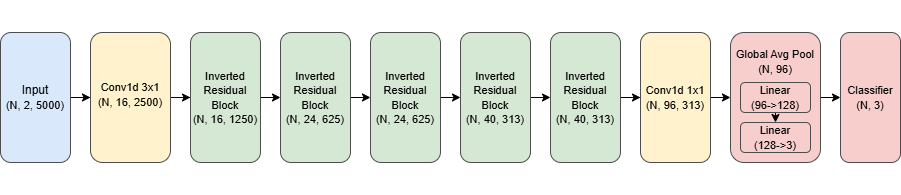

The diagram above was exported from draw.io. Its source (the exported page's mxGraphModel, read from the mxfile embedded in the PNG):
<mxGraphModel dx="2398" dy="657" grid="1" gridSize="10" guides="1" tooltips="1" connect="1" arrows="1" fold="1" page="1" pageScale="1" pageWidth="1250" pageHeight="1100" math="0" shadow="0">
  <root>
    <mxCell id="0" />
    <mxCell id="1" parent="0" />
    <mxCell id="-Z8G_iSJY6ODpvol6qmf-3" edge="1" parent="1" source="-Z8G_iSJY6ODpvol6qmf-1" style="edgeStyle=orthogonalEdgeStyle;rounded=0;orthogonalLoop=1;jettySize=auto;html=1;exitX=1;exitY=0.5;exitDx=0;exitDy=0;" target="-Z8G_iSJY6ODpvol6qmf-2">
      <mxGeometry relative="1" as="geometry" />
    </mxCell>
    <mxCell id="-Z8G_iSJY6ODpvol6qmf-1" parent="1" style="rounded=1;whiteSpace=wrap;html=1;fillColor=#dae8fc;strokeColor=light-dark(#4D4D4D,#6A6A6A);strokeWidth=1;" value="Input&lt;div&gt;&lt;font style=&quot;font-size: 11px;&quot;&gt;(N, 2, 5000)&lt;/font&gt;&lt;/div&gt;" vertex="1">
      <mxGeometry height="130" width="70" x="-1220" y="330" as="geometry" />
    </mxCell>
    <mxCell id="-Z8G_iSJY6ODpvol6qmf-5" edge="1" parent="1" source="-Z8G_iSJY6ODpvol6qmf-2" style="edgeStyle=orthogonalEdgeStyle;rounded=0;orthogonalLoop=1;jettySize=auto;html=1;entryX=0;entryY=0.5;entryDx=0;entryDy=0;" target="-Z8G_iSJY6ODpvol6qmf-4">
      <mxGeometry relative="1" as="geometry" />
    </mxCell>
    <mxCell id="-Z8G_iSJY6ODpvol6qmf-2" parent="1" style="rounded=1;whiteSpace=wrap;html=1;fillColor=#fff2cc;strokeColor=#4D4D4D;strokeWidth=1;" value="&lt;div&gt;&lt;font style=&quot;font-size: 11px;&quot;&gt;&lt;br&gt;&lt;/font&gt;&lt;/div&gt;&lt;font style=&quot;font-size: 11px;&quot;&gt;&lt;div&gt;&lt;font style=&quot;font-size: 11px;&quot;&gt;&lt;br&gt;&lt;/font&gt;&lt;/div&gt;&lt;div&gt;&lt;font style=&quot;font-size: 11px;&quot;&gt;&lt;br&gt;&lt;/font&gt;&lt;/div&gt;&lt;div&gt;&lt;font style=&quot;font-size: 11px;&quot;&gt;&lt;br&gt;&lt;/font&gt;&lt;/div&gt;&lt;div&gt;&lt;font style=&quot;font-size: 11px;&quot;&gt;&lt;br&gt;&lt;/font&gt;&lt;/div&gt;&lt;div&gt;&lt;font style=&quot;font-size: 11px;&quot;&gt;&lt;br&gt;&lt;/font&gt;&lt;/div&gt;Conv1d 3x1&lt;/font&gt;&lt;div&gt;&lt;font style=&quot;font-size: 11px;&quot;&gt;(N, 16, 2500)&lt;/font&gt;&lt;/div&gt;&lt;div&gt;&lt;br&gt;&lt;/div&gt;&lt;div&gt;&lt;br&gt;&lt;/div&gt;&lt;div&gt;&lt;br&gt;&lt;/div&gt;&lt;div&gt;&lt;font style=&quot;font-size: 11px;&quot;&gt;&lt;br&gt;&lt;/font&gt;&lt;/div&gt;&lt;div&gt;&lt;font style=&quot;font-size: 11px;&quot;&gt;&lt;br&gt;&lt;/font&gt;&lt;/div&gt;&lt;div&gt;&lt;br&gt;&lt;/div&gt;" vertex="1">
      <mxGeometry height="130" width="80" x="-1130" y="330" as="geometry" />
    </mxCell>
    <mxCell id="-Z8G_iSJY6ODpvol6qmf-7" edge="1" parent="1" source="-Z8G_iSJY6ODpvol6qmf-4" style="edgeStyle=orthogonalEdgeStyle;rounded=0;orthogonalLoop=1;jettySize=auto;html=1;exitX=1;exitY=0.5;exitDx=0;exitDy=0;entryX=0;entryY=0.5;entryDx=0;entryDy=0;" target="-Z8G_iSJY6ODpvol6qmf-6">
      <mxGeometry relative="1" as="geometry" />
    </mxCell>
    <mxCell id="-Z8G_iSJY6ODpvol6qmf-4" parent="1" style="rounded=1;whiteSpace=wrap;html=1;fillColor=#d5e8d4;strokeColor=#4D4D4D;strokeWidth=1;" value="&lt;span style=&quot;font-size: 11px;&quot;&gt;Inverted&lt;/span&gt;&lt;div&gt;&lt;span style=&quot;font-size: 11px;&quot;&gt;Residual&lt;/span&gt;&lt;/div&gt;&lt;div&gt;&lt;span style=&quot;font-size: 11px;&quot;&gt;Block&lt;br&gt;&lt;/span&gt;&lt;div&gt;&lt;font style=&quot;font-size: 11px;&quot;&gt;(N, 16, 1250)&lt;/font&gt;&lt;/div&gt;&lt;/div&gt;" vertex="1">
      <mxGeometry height="130" width="70" x="-1030" y="330" as="geometry" />
    </mxCell>
    <mxCell id="-Z8G_iSJY6ODpvol6qmf-9" edge="1" parent="1" source="-Z8G_iSJY6ODpvol6qmf-6" style="edgeStyle=orthogonalEdgeStyle;rounded=0;orthogonalLoop=1;jettySize=auto;html=1;exitX=1;exitY=0.5;exitDx=0;exitDy=0;entryX=0;entryY=0.5;entryDx=0;entryDy=0;" target="-Z8G_iSJY6ODpvol6qmf-8">
      <mxGeometry relative="1" as="geometry" />
    </mxCell>
    <mxCell id="-Z8G_iSJY6ODpvol6qmf-6" parent="1" style="rounded=1;whiteSpace=wrap;html=1;fillColor=#d5e8d4;strokeColor=#4D4D4D;strokeWidth=1;" value="&lt;span style=&quot;font-size: 11px;&quot;&gt;Inverted&lt;/span&gt;&lt;div&gt;&lt;span style=&quot;font-size: 11px;&quot;&gt;Residual&lt;/span&gt;&lt;/div&gt;&lt;div&gt;&lt;span style=&quot;font-size: 11px;&quot;&gt;Block&lt;br&gt;&lt;/span&gt;&lt;div&gt;&lt;font style=&quot;font-size: 11px;&quot;&gt;(N, 24, 625)&lt;/font&gt;&lt;/div&gt;&lt;/div&gt;" vertex="1">
      <mxGeometry height="130" width="70" x="-940" y="330" as="geometry" />
    </mxCell>
    <mxCell id="-Z8G_iSJY6ODpvol6qmf-11" edge="1" parent="1" source="-Z8G_iSJY6ODpvol6qmf-8" style="edgeStyle=orthogonalEdgeStyle;rounded=0;orthogonalLoop=1;jettySize=auto;html=1;exitX=1;exitY=0.5;exitDx=0;exitDy=0;entryX=0;entryY=0.5;entryDx=0;entryDy=0;" target="-Z8G_iSJY6ODpvol6qmf-10">
      <mxGeometry relative="1" as="geometry" />
    </mxCell>
    <mxCell id="-Z8G_iSJY6ODpvol6qmf-8" parent="1" style="rounded=1;whiteSpace=wrap;html=1;fillColor=#d5e8d4;strokeColor=#4D4D4D;strokeWidth=1;" value="&lt;span style=&quot;font-size: 11px;&quot;&gt;Inverted&lt;/span&gt;&lt;div&gt;&lt;span style=&quot;font-size: 11px;&quot;&gt;Residual&lt;/span&gt;&lt;/div&gt;&lt;div&gt;&lt;span style=&quot;font-size: 11px;&quot;&gt;Block&lt;br&gt;&lt;/span&gt;&lt;div&gt;&lt;font style=&quot;font-size: 11px;&quot;&gt;(N, 24, 625)&lt;/font&gt;&lt;/div&gt;&lt;/div&gt;" vertex="1">
      <mxGeometry height="130" width="70" x="-850" y="330" as="geometry" />
    </mxCell>
    <mxCell id="-Z8G_iSJY6ODpvol6qmf-13" edge="1" parent="1" source="-Z8G_iSJY6ODpvol6qmf-10" style="edgeStyle=orthogonalEdgeStyle;rounded=0;orthogonalLoop=1;jettySize=auto;html=1;exitX=1;exitY=0.5;exitDx=0;exitDy=0;entryX=0;entryY=0.5;entryDx=0;entryDy=0;" target="-Z8G_iSJY6ODpvol6qmf-12">
      <mxGeometry relative="1" as="geometry" />
    </mxCell>
    <mxCell id="-Z8G_iSJY6ODpvol6qmf-10" parent="1" style="rounded=1;whiteSpace=wrap;html=1;fillColor=#d5e8d4;strokeColor=#4D4D4D;strokeWidth=1;" value="&lt;span style=&quot;font-size: 11px;&quot;&gt;Inverted&lt;/span&gt;&lt;div&gt;&lt;span style=&quot;font-size: 11px;&quot;&gt;Residual&lt;/span&gt;&lt;/div&gt;&lt;div&gt;&lt;span style=&quot;font-size: 11px;&quot;&gt;Block&lt;br&gt;&lt;/span&gt;&lt;div&gt;&lt;font style=&quot;font-size: 11px;&quot;&gt;(N, 40, 313)&lt;/font&gt;&lt;/div&gt;&lt;/div&gt;" vertex="1">
      <mxGeometry height="130" width="70" x="-760" y="330" as="geometry" />
    </mxCell>
    <mxCell id="-Z8G_iSJY6ODpvol6qmf-16" edge="1" parent="1" source="-Z8G_iSJY6ODpvol6qmf-12" style="edgeStyle=orthogonalEdgeStyle;rounded=0;orthogonalLoop=1;jettySize=auto;html=1;exitX=1;exitY=0.5;exitDx=0;exitDy=0;" target="-Z8G_iSJY6ODpvol6qmf-15">
      <mxGeometry relative="1" as="geometry" />
    </mxCell>
    <mxCell id="-Z8G_iSJY6ODpvol6qmf-12" parent="1" style="rounded=1;whiteSpace=wrap;html=1;fillColor=#d5e8d4;strokeColor=#4D4D4D;strokeWidth=1;" value="&lt;span style=&quot;font-size: 11px;&quot;&gt;Inverted&lt;/span&gt;&lt;div&gt;&lt;span style=&quot;font-size: 11px;&quot;&gt;Residual&lt;/span&gt;&lt;/div&gt;&lt;div&gt;&lt;span style=&quot;font-size: 11px;&quot;&gt;Block&lt;br&gt;&lt;/span&gt;&lt;div&gt;&lt;font style=&quot;font-size: 11px;&quot;&gt;(N, 40, 313)&lt;/font&gt;&lt;/div&gt;&lt;/div&gt;" vertex="1">
      <mxGeometry height="130" width="70" x="-670" y="330" as="geometry" />
    </mxCell>
    <mxCell id="-Z8G_iSJY6ODpvol6qmf-18" edge="1" parent="1" source="-Z8G_iSJY6ODpvol6qmf-15" style="edgeStyle=orthogonalEdgeStyle;rounded=0;orthogonalLoop=1;jettySize=auto;html=1;exitX=1;exitY=0.5;exitDx=0;exitDy=0;entryX=0;entryY=0.5;entryDx=0;entryDy=0;" target="-Z8G_iSJY6ODpvol6qmf-17">
      <mxGeometry relative="1" as="geometry" />
    </mxCell>
    <mxCell id="-Z8G_iSJY6ODpvol6qmf-15" parent="1" style="rounded=1;whiteSpace=wrap;html=1;fillColor=#fff2cc;strokeColor=#4D4D4D;strokeWidth=1;" value="&lt;font style=&quot;font-size: 11px;&quot;&gt;Conv1d 1x1&lt;/font&gt;&lt;div&gt;&lt;font style=&quot;font-size: 11px;&quot;&gt;(N, 96, 313)&lt;/font&gt;&lt;/div&gt;" vertex="1">
      <mxGeometry height="130" width="70" x="-580" y="330" as="geometry" />
    </mxCell>
    <mxCell id="-Z8G_iSJY6ODpvol6qmf-20" edge="1" parent="1" source="-Z8G_iSJY6ODpvol6qmf-17" style="edgeStyle=orthogonalEdgeStyle;rounded=0;orthogonalLoop=1;jettySize=auto;html=1;exitX=1;exitY=0.5;exitDx=0;exitDy=0;entryX=0;entryY=0.5;entryDx=0;entryDy=0;" target="-Z8G_iSJY6ODpvol6qmf-19">
      <mxGeometry relative="1" as="geometry" />
    </mxCell>
    <mxCell id="-Z8G_iSJY6ODpvol6qmf-17" parent="1" style="rounded=1;whiteSpace=wrap;html=1;fillColor=#f8cecc;strokeColor=#4D4D4D;strokeWidth=1;" value="&lt;span style=&quot;font-size: 11px;&quot;&gt;Global Avg Pool&lt;/span&gt;&lt;br&gt;&lt;div&gt;&lt;font style=&quot;font-size: 11px;&quot;&gt;(N, 96)&lt;/font&gt;&lt;/div&gt;&lt;div&gt;&lt;font style=&quot;font-size: 11px;&quot;&gt;&lt;br&gt;&lt;/font&gt;&lt;/div&gt;&lt;div&gt;&lt;font style=&quot;font-size: 11px;&quot;&gt;&lt;br&gt;&lt;/font&gt;&lt;/div&gt;&lt;div&gt;&lt;font style=&quot;font-size: 11px;&quot;&gt;&lt;br&gt;&lt;/font&gt;&lt;/div&gt;&lt;div&gt;&lt;font style=&quot;font-size: 11px;&quot;&gt;&lt;br&gt;&lt;/font&gt;&lt;/div&gt;&lt;div&gt;&lt;font style=&quot;font-size: 11px;&quot;&gt;&lt;br&gt;&lt;/font&gt;&lt;/div&gt;" vertex="1">
      <mxGeometry height="130" width="90" x="-490" y="330" as="geometry" />
    </mxCell>
    <mxCell id="-Z8G_iSJY6ODpvol6qmf-19" parent="1" style="rounded=1;whiteSpace=wrap;html=1;fillColor=#f8cecc;strokeColor=#4D4D4D;strokeWidth=1;" value="&lt;span style=&quot;font-size: 11px;&quot;&gt;Classifier&lt;/span&gt;&lt;div&gt;&lt;span style=&quot;font-size: 11px;&quot;&gt;(N, 3)&lt;/span&gt;&lt;/div&gt;" vertex="1">
      <mxGeometry height="130" width="60" x="-380" y="330" as="geometry" />
    </mxCell>
    <mxCell id="-Z8G_iSJY6ODpvol6qmf-24" edge="1" parent="1" source="-Z8G_iSJY6ODpvol6qmf-22" style="edgeStyle=orthogonalEdgeStyle;rounded=0;orthogonalLoop=1;jettySize=auto;html=1;exitX=0.5;exitY=1;exitDx=0;exitDy=0;entryX=0.5;entryY=0;entryDx=0;entryDy=0;" target="-Z8G_iSJY6ODpvol6qmf-23">
      <mxGeometry relative="1" as="geometry" />
    </mxCell>
    <mxCell id="-Z8G_iSJY6ODpvol6qmf-22" parent="1" style="rounded=1;whiteSpace=wrap;html=1;fillColor=#f8cecc;strokeColor=#4D4D4D;strokeWidth=1;" value="&lt;div&gt;&lt;font style=&quot;font-size: 11px;&quot;&gt;Linear&lt;/font&gt;&lt;/div&gt;&lt;div&gt;&lt;font style=&quot;font-size: 11px;&quot;&gt;(96-&amp;gt;128)&lt;/font&gt;&lt;/div&gt;" vertex="1">
      <mxGeometry height="30" width="70" x="-480" y="380" as="geometry" />
    </mxCell>
    <mxCell id="-Z8G_iSJY6ODpvol6qmf-23" parent="1" style="rounded=1;whiteSpace=wrap;html=1;fillColor=#f8cecc;strokeColor=#4D4D4D;strokeWidth=1;" value="&lt;div&gt;&lt;font style=&quot;font-size: 11px;&quot;&gt;Linear&lt;/font&gt;&lt;/div&gt;&lt;div&gt;&lt;font style=&quot;font-size: 11px;&quot;&gt;(128-&amp;gt;3)&lt;/font&gt;&lt;/div&gt;" vertex="1">
      <mxGeometry height="30" width="70" x="-480" y="420" as="geometry" />
    </mxCell>
  </root>
</mxGraphModel>